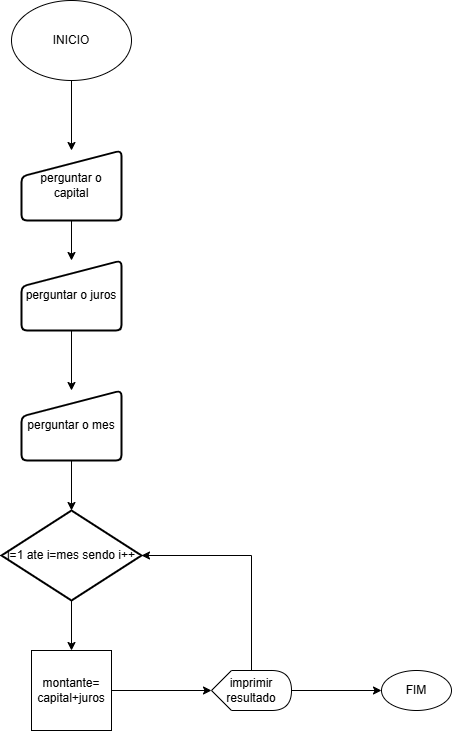

The diagram above was exported from draw.io. Its source (the exported page's mxGraphModel, read from the mxfile embedded in the PNG):
<mxGraphModel dx="1434" dy="780" grid="1" gridSize="10" guides="1" tooltips="1" connect="1" arrows="1" fold="1" page="1" pageScale="1" pageWidth="827" pageHeight="1169" math="0" shadow="0">
  <root>
    <mxCell id="0" />
    <mxCell id="1" parent="0" />
    <mxCell id="YJeJO_z6UboJlRqDbMkI-14" style="edgeStyle=orthogonalEdgeStyle;rounded=0;orthogonalLoop=1;jettySize=auto;html=1;exitX=0.5;exitY=1;exitDx=0;exitDy=0;entryX=0.5;entryY=0;entryDx=0;entryDy=0;" edge="1" parent="1" source="YJeJO_z6UboJlRqDbMkI-1" target="YJeJO_z6UboJlRqDbMkI-3">
      <mxGeometry relative="1" as="geometry" />
    </mxCell>
    <mxCell id="YJeJO_z6UboJlRqDbMkI-1" value="INICIO" style="ellipse;whiteSpace=wrap;html=1;" vertex="1" parent="1">
      <mxGeometry x="230" y="30" width="120" height="80" as="geometry" />
    </mxCell>
    <mxCell id="YJeJO_z6UboJlRqDbMkI-15" style="edgeStyle=orthogonalEdgeStyle;rounded=0;orthogonalLoop=1;jettySize=auto;html=1;exitX=0.5;exitY=1;exitDx=0;exitDy=0;entryX=0.5;entryY=0;entryDx=0;entryDy=0;" edge="1" parent="1" source="YJeJO_z6UboJlRqDbMkI-3" target="YJeJO_z6UboJlRqDbMkI-4">
      <mxGeometry relative="1" as="geometry" />
    </mxCell>
    <mxCell id="YJeJO_z6UboJlRqDbMkI-3" value="perguntar o capital" style="html=1;strokeWidth=2;shape=manualInput;whiteSpace=wrap;rounded=1;size=26;arcSize=11;" vertex="1" parent="1">
      <mxGeometry x="240" y="180" width="100" height="70" as="geometry" />
    </mxCell>
    <mxCell id="YJeJO_z6UboJlRqDbMkI-16" style="edgeStyle=orthogonalEdgeStyle;rounded=0;orthogonalLoop=1;jettySize=auto;html=1;exitX=0.5;exitY=1;exitDx=0;exitDy=0;entryX=0.5;entryY=0;entryDx=0;entryDy=0;" edge="1" parent="1" source="YJeJO_z6UboJlRqDbMkI-4" target="YJeJO_z6UboJlRqDbMkI-5">
      <mxGeometry relative="1" as="geometry" />
    </mxCell>
    <mxCell id="YJeJO_z6UboJlRqDbMkI-4" value="perguntar o juros&lt;span style=&quot;color: rgba(0, 0, 0, 0); font-family: monospace; font-size: 0px; text-align: start; text-wrap-mode: nowrap;&quot;&gt;%3CmxGraphModel%3E%3Croot%3E%3CmxCell%20id%3D%220%22%2F%3E%3CmxCell%20id%3D%221%22%20parent%3D%220%22%2F%3E%3CmxCell%20id%3D%222%22%20value%3D%22perguntar%20o%20capital%22%20style%3D%22html%3D1%3BstrokeWidth%3D2%3Bshape%3DmanualInput%3BwhiteSpace%3Dwrap%3Brounded%3D1%3Bsize%3D26%3BarcSize%3D11%3B%22%20vertex%3D%221%22%20parent%3D%221%22%3E%3CmxGeometry%20x%3D%22240%22%20y%3D%22180%22%20width%3D%22100%22%20height%3D%2270%22%20as%3D%22geometry%22%2F%3E%3C%2FmxCell%3E%3C%2Froot%3E%3C%2FmxGraphModel%3E&lt;/span&gt;" style="html=1;strokeWidth=2;shape=manualInput;whiteSpace=wrap;rounded=1;size=26;arcSize=11;" vertex="1" parent="1">
      <mxGeometry x="240" y="290" width="100" height="70" as="geometry" />
    </mxCell>
    <mxCell id="YJeJO_z6UboJlRqDbMkI-5" value="perguntar o mes" style="html=1;strokeWidth=2;shape=manualInput;whiteSpace=wrap;rounded=1;size=26;arcSize=11;" vertex="1" parent="1">
      <mxGeometry x="240" y="420" width="100" height="70" as="geometry" />
    </mxCell>
    <mxCell id="YJeJO_z6UboJlRqDbMkI-12" value="" style="edgeStyle=orthogonalEdgeStyle;rounded=0;orthogonalLoop=1;jettySize=auto;html=1;" edge="1" parent="1" source="YJeJO_z6UboJlRqDbMkI-6" target="YJeJO_z6UboJlRqDbMkI-7">
      <mxGeometry relative="1" as="geometry" />
    </mxCell>
    <mxCell id="YJeJO_z6UboJlRqDbMkI-6" value="i=1 ate i=mes sendo i++" style="strokeWidth=2;html=1;shape=mxgraph.flowchart.decision;whiteSpace=wrap;" vertex="1" parent="1">
      <mxGeometry x="220" y="540" width="140" height="90" as="geometry" />
    </mxCell>
    <mxCell id="YJeJO_z6UboJlRqDbMkI-7" value="montante= capital+juros" style="whiteSpace=wrap;html=1;aspect=fixed;" vertex="1" parent="1">
      <mxGeometry x="250" y="680" width="80" height="80" as="geometry" />
    </mxCell>
    <mxCell id="YJeJO_z6UboJlRqDbMkI-10" style="edgeStyle=orthogonalEdgeStyle;rounded=0;orthogonalLoop=1;jettySize=auto;html=1;exitX=1;exitY=0.5;exitDx=0;exitDy=0;exitPerimeter=0;entryX=0;entryY=0.5;entryDx=0;entryDy=0;" edge="1" parent="1" source="YJeJO_z6UboJlRqDbMkI-8" target="YJeJO_z6UboJlRqDbMkI-9">
      <mxGeometry relative="1" as="geometry" />
    </mxCell>
    <mxCell id="YJeJO_z6UboJlRqDbMkI-8" value="imprimir resultado" style="shape=display;whiteSpace=wrap;html=1;" vertex="1" parent="1">
      <mxGeometry x="430" y="700" width="80" height="40" as="geometry" />
    </mxCell>
    <mxCell id="YJeJO_z6UboJlRqDbMkI-9" value="FIM" style="ellipse;whiteSpace=wrap;html=1;" vertex="1" parent="1">
      <mxGeometry x="600" y="700" width="70" height="40" as="geometry" />
    </mxCell>
    <mxCell id="YJeJO_z6UboJlRqDbMkI-11" style="edgeStyle=orthogonalEdgeStyle;rounded=0;orthogonalLoop=1;jettySize=auto;html=1;exitX=1;exitY=0.5;exitDx=0;exitDy=0;entryX=0;entryY=0.5;entryDx=0;entryDy=0;entryPerimeter=0;" edge="1" parent="1" source="YJeJO_z6UboJlRqDbMkI-7" target="YJeJO_z6UboJlRqDbMkI-8">
      <mxGeometry relative="1" as="geometry" />
    </mxCell>
    <mxCell id="YJeJO_z6UboJlRqDbMkI-13" style="edgeStyle=orthogonalEdgeStyle;rounded=0;orthogonalLoop=1;jettySize=auto;html=1;exitX=0;exitY=0;exitDx=40;exitDy=0;exitPerimeter=0;entryX=1;entryY=0.5;entryDx=0;entryDy=0;entryPerimeter=0;" edge="1" parent="1" source="YJeJO_z6UboJlRqDbMkI-8" target="YJeJO_z6UboJlRqDbMkI-6">
      <mxGeometry relative="1" as="geometry" />
    </mxCell>
    <mxCell id="YJeJO_z6UboJlRqDbMkI-17" style="edgeStyle=orthogonalEdgeStyle;rounded=0;orthogonalLoop=1;jettySize=auto;html=1;exitX=0.5;exitY=1;exitDx=0;exitDy=0;entryX=0.5;entryY=0;entryDx=0;entryDy=0;entryPerimeter=0;" edge="1" parent="1" source="YJeJO_z6UboJlRqDbMkI-5" target="YJeJO_z6UboJlRqDbMkI-6">
      <mxGeometry relative="1" as="geometry" />
    </mxCell>
  </root>
</mxGraphModel>